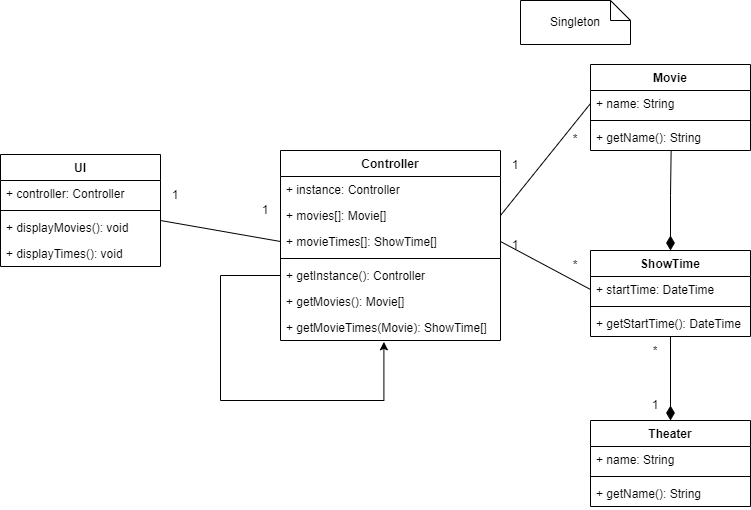

The diagram above was exported from draw.io. Its source (the exported page's mxGraphModel, read from the mxfile embedded in the PNG):
<mxGraphModel dx="716" dy="667" grid="1" gridSize="10" guides="1" tooltips="1" connect="1" arrows="1" fold="1" page="1" pageScale="1" pageWidth="850" pageHeight="1100" math="0" shadow="0">
  <root>
    <mxCell id="0" />
    <mxCell id="1" parent="0" />
    <mxCell id="GsmXdlGjP9EwQKq1_DZw-1" value="UI" style="swimlane;fontStyle=1;align=center;verticalAlign=top;childLayout=stackLayout;horizontal=1;startSize=26;horizontalStack=0;resizeParent=1;resizeParentMax=0;resizeLast=0;collapsible=1;marginBottom=0;" parent="1" vertex="1">
      <mxGeometry x="10" y="244" width="160" height="112" as="geometry" />
    </mxCell>
    <mxCell id="GsmXdlGjP9EwQKq1_DZw-2" value="+ controller: Controller" style="text;strokeColor=none;fillColor=none;align=left;verticalAlign=top;spacingLeft=4;spacingRight=4;overflow=hidden;rotatable=0;points=[[0,0.5],[1,0.5]];portConstraint=eastwest;" parent="GsmXdlGjP9EwQKq1_DZw-1" vertex="1">
      <mxGeometry y="26" width="160" height="26" as="geometry" />
    </mxCell>
    <mxCell id="GsmXdlGjP9EwQKq1_DZw-3" value="" style="line;strokeWidth=1;fillColor=none;align=left;verticalAlign=middle;spacingTop=-1;spacingLeft=3;spacingRight=3;rotatable=0;labelPosition=right;points=[];portConstraint=eastwest;" parent="GsmXdlGjP9EwQKq1_DZw-1" vertex="1">
      <mxGeometry y="52" width="160" height="8" as="geometry" />
    </mxCell>
    <mxCell id="GsmXdlGjP9EwQKq1_DZw-4" value="+ displayMovies(): void" style="text;strokeColor=none;fillColor=none;align=left;verticalAlign=top;spacingLeft=4;spacingRight=4;overflow=hidden;rotatable=0;points=[[0,0.5],[1,0.5]];portConstraint=eastwest;" parent="GsmXdlGjP9EwQKq1_DZw-1" vertex="1">
      <mxGeometry y="60" width="160" height="26" as="geometry" />
    </mxCell>
    <mxCell id="GsmXdlGjP9EwQKq1_DZw-23" value="+ displayTimes(): void" style="text;strokeColor=none;fillColor=none;align=left;verticalAlign=top;spacingLeft=4;spacingRight=4;overflow=hidden;rotatable=0;points=[[0,0.5],[1,0.5]];portConstraint=eastwest;" parent="GsmXdlGjP9EwQKq1_DZw-1" vertex="1">
      <mxGeometry y="86" width="160" height="26" as="geometry" />
    </mxCell>
    <mxCell id="GsmXdlGjP9EwQKq1_DZw-5" value="Controller" style="swimlane;fontStyle=1;align=center;verticalAlign=top;childLayout=stackLayout;horizontal=1;startSize=26;horizontalStack=0;resizeParent=1;resizeParentMax=0;resizeLast=0;collapsible=1;marginBottom=0;" parent="1" vertex="1">
      <mxGeometry x="290" y="240" width="220" height="190" as="geometry" />
    </mxCell>
    <mxCell id="PdQo2La2KeJtPN9isoOh-2" value="+ instance: Controller" style="text;strokeColor=none;fillColor=none;align=left;verticalAlign=top;spacingLeft=4;spacingRight=4;overflow=hidden;rotatable=0;points=[[0,0.5],[1,0.5]];portConstraint=eastwest;" vertex="1" parent="GsmXdlGjP9EwQKq1_DZw-5">
      <mxGeometry y="26" width="220" height="26" as="geometry" />
    </mxCell>
    <mxCell id="GsmXdlGjP9EwQKq1_DZw-6" value="+ movies[]: Movie[]" style="text;strokeColor=none;fillColor=none;align=left;verticalAlign=top;spacingLeft=4;spacingRight=4;overflow=hidden;rotatable=0;points=[[0,0.5],[1,0.5]];portConstraint=eastwest;" parent="GsmXdlGjP9EwQKq1_DZw-5" vertex="1">
      <mxGeometry y="52" width="220" height="26" as="geometry" />
    </mxCell>
    <mxCell id="GsmXdlGjP9EwQKq1_DZw-22" value="+ movieTimes[]: ShowTime[]" style="text;strokeColor=none;fillColor=none;align=left;verticalAlign=top;spacingLeft=4;spacingRight=4;overflow=hidden;rotatable=0;points=[[0,0.5],[1,0.5]];portConstraint=eastwest;" parent="GsmXdlGjP9EwQKq1_DZw-5" vertex="1">
      <mxGeometry y="78" width="220" height="26" as="geometry" />
    </mxCell>
    <mxCell id="GsmXdlGjP9EwQKq1_DZw-7" value="" style="line;strokeWidth=1;fillColor=none;align=left;verticalAlign=middle;spacingTop=-1;spacingLeft=3;spacingRight=3;rotatable=0;labelPosition=right;points=[];portConstraint=eastwest;" parent="GsmXdlGjP9EwQKq1_DZw-5" vertex="1">
      <mxGeometry y="104" width="220" height="8" as="geometry" />
    </mxCell>
    <mxCell id="PdQo2La2KeJtPN9isoOh-1" value="+ getInstance(): Controller" style="text;strokeColor=none;fillColor=none;align=left;verticalAlign=top;spacingLeft=4;spacingRight=4;overflow=hidden;rotatable=0;points=[[0,0.5],[1,0.5]];portConstraint=eastwest;" vertex="1" parent="GsmXdlGjP9EwQKq1_DZw-5">
      <mxGeometry y="112" width="220" height="26" as="geometry" />
    </mxCell>
    <mxCell id="GsmXdlGjP9EwQKq1_DZw-8" value="+ getMovies(): Movie[]" style="text;strokeColor=none;fillColor=none;align=left;verticalAlign=top;spacingLeft=4;spacingRight=4;overflow=hidden;rotatable=0;points=[[0,0.5],[1,0.5]];portConstraint=eastwest;" parent="GsmXdlGjP9EwQKq1_DZw-5" vertex="1">
      <mxGeometry y="138" width="220" height="26" as="geometry" />
    </mxCell>
    <mxCell id="GsmXdlGjP9EwQKq1_DZw-17" value="+ getMovieTimes(Movie): ShowTime[] " style="text;strokeColor=none;fillColor=none;align=left;verticalAlign=top;spacingLeft=4;spacingRight=4;overflow=hidden;rotatable=0;points=[[0,0.5],[1,0.5]];portConstraint=eastwest;" parent="GsmXdlGjP9EwQKq1_DZw-5" vertex="1">
      <mxGeometry y="164" width="220" height="26" as="geometry" />
    </mxCell>
    <mxCell id="PdQo2La2KeJtPN9isoOh-4" style="edgeStyle=orthogonalEdgeStyle;rounded=0;orthogonalLoop=1;jettySize=auto;html=1;exitX=0;exitY=0.5;exitDx=0;exitDy=0;entryX=0.47;entryY=1.051;entryDx=0;entryDy=0;entryPerimeter=0;" edge="1" parent="GsmXdlGjP9EwQKq1_DZw-5" source="PdQo2La2KeJtPN9isoOh-1" target="GsmXdlGjP9EwQKq1_DZw-17">
      <mxGeometry relative="1" as="geometry">
        <mxPoint x="100" y="320" as="targetPoint" />
        <Array as="points">
          <mxPoint x="-60" y="125" />
          <mxPoint x="-60" y="250" />
          <mxPoint x="103" y="250" />
        </Array>
      </mxGeometry>
    </mxCell>
    <mxCell id="GsmXdlGjP9EwQKq1_DZw-9" value="Movie" style="swimlane;fontStyle=1;align=center;verticalAlign=top;childLayout=stackLayout;horizontal=1;startSize=26;horizontalStack=0;resizeParent=1;resizeParentMax=0;resizeLast=0;collapsible=1;marginBottom=0;" parent="1" vertex="1">
      <mxGeometry x="600" y="154" width="160" height="86" as="geometry" />
    </mxCell>
    <mxCell id="GsmXdlGjP9EwQKq1_DZw-10" value="+ name: String" style="text;strokeColor=none;fillColor=none;align=left;verticalAlign=top;spacingLeft=4;spacingRight=4;overflow=hidden;rotatable=0;points=[[0,0.5],[1,0.5]];portConstraint=eastwest;" parent="GsmXdlGjP9EwQKq1_DZw-9" vertex="1">
      <mxGeometry y="26" width="160" height="26" as="geometry" />
    </mxCell>
    <mxCell id="GsmXdlGjP9EwQKq1_DZw-11" value="" style="line;strokeWidth=1;fillColor=none;align=left;verticalAlign=middle;spacingTop=-1;spacingLeft=3;spacingRight=3;rotatable=0;labelPosition=right;points=[];portConstraint=eastwest;" parent="GsmXdlGjP9EwQKq1_DZw-9" vertex="1">
      <mxGeometry y="52" width="160" height="8" as="geometry" />
    </mxCell>
    <mxCell id="GsmXdlGjP9EwQKq1_DZw-12" value="+ getName(): String" style="text;strokeColor=none;fillColor=none;align=left;verticalAlign=top;spacingLeft=4;spacingRight=4;overflow=hidden;rotatable=0;points=[[0,0.5],[1,0.5]];portConstraint=eastwest;" parent="GsmXdlGjP9EwQKq1_DZw-9" vertex="1">
      <mxGeometry y="60" width="160" height="26" as="geometry" />
    </mxCell>
    <mxCell id="wiLdzVd2mo_MSJyITgHf-1" style="edgeStyle=orthogonalEdgeStyle;rounded=0;orthogonalLoop=1;jettySize=auto;html=1;exitX=0.5;exitY=0;exitDx=0;exitDy=0;entryX=0.504;entryY=0.987;entryDx=0;entryDy=0;entryPerimeter=0;endArrow=none;endFill=0;startArrow=diamondThin;startFill=1;startSize=12;" parent="1" source="GsmXdlGjP9EwQKq1_DZw-13" target="GsmXdlGjP9EwQKq1_DZw-12" edge="1">
      <mxGeometry relative="1" as="geometry" />
    </mxCell>
    <mxCell id="GsmXdlGjP9EwQKq1_DZw-13" value="ShowTime" style="swimlane;fontStyle=1;align=center;verticalAlign=top;childLayout=stackLayout;horizontal=1;startSize=26;horizontalStack=0;resizeParent=1;resizeParentMax=0;resizeLast=0;collapsible=1;marginBottom=0;" parent="1" vertex="1">
      <mxGeometry x="600" y="340" width="160" height="86" as="geometry" />
    </mxCell>
    <mxCell id="GsmXdlGjP9EwQKq1_DZw-14" value="+ startTime: DateTime" style="text;strokeColor=none;fillColor=none;align=left;verticalAlign=top;spacingLeft=4;spacingRight=4;overflow=hidden;rotatable=0;points=[[0,0.5],[1,0.5]];portConstraint=eastwest;" parent="GsmXdlGjP9EwQKq1_DZw-13" vertex="1">
      <mxGeometry y="26" width="160" height="26" as="geometry" />
    </mxCell>
    <mxCell id="GsmXdlGjP9EwQKq1_DZw-15" value="" style="line;strokeWidth=1;fillColor=none;align=left;verticalAlign=middle;spacingTop=-1;spacingLeft=3;spacingRight=3;rotatable=0;labelPosition=right;points=[];portConstraint=eastwest;" parent="GsmXdlGjP9EwQKq1_DZw-13" vertex="1">
      <mxGeometry y="52" width="160" height="8" as="geometry" />
    </mxCell>
    <mxCell id="GsmXdlGjP9EwQKq1_DZw-16" value="+ getStartTime(): DateTime" style="text;strokeColor=none;fillColor=none;align=left;verticalAlign=top;spacingLeft=4;spacingRight=4;overflow=hidden;rotatable=0;points=[[0,0.5],[1,0.5]];portConstraint=eastwest;" parent="GsmXdlGjP9EwQKq1_DZw-13" vertex="1">
      <mxGeometry y="60" width="160" height="26" as="geometry" />
    </mxCell>
    <mxCell id="GsmXdlGjP9EwQKq1_DZw-24" value="" style="endArrow=none;html=1;rounded=0;entryX=0;entryY=0.5;entryDx=0;entryDy=0;" parent="1" target="GsmXdlGjP9EwQKq1_DZw-22" edge="1">
      <mxGeometry width="50" height="50" relative="1" as="geometry">
        <mxPoint x="170" y="310" as="sourcePoint" />
        <mxPoint x="430" y="350" as="targetPoint" />
      </mxGeometry>
    </mxCell>
    <mxCell id="GsmXdlGjP9EwQKq1_DZw-25" value="" style="endArrow=none;html=1;rounded=0;entryX=1;entryY=0.5;entryDx=0;entryDy=0;exitX=0;exitY=0.5;exitDx=0;exitDy=0;" parent="1" source="GsmXdlGjP9EwQKq1_DZw-10" target="GsmXdlGjP9EwQKq1_DZw-6" edge="1">
      <mxGeometry width="50" height="50" relative="1" as="geometry">
        <mxPoint x="530" y="300" as="sourcePoint" />
        <mxPoint x="450" y="320" as="targetPoint" />
      </mxGeometry>
    </mxCell>
    <mxCell id="GsmXdlGjP9EwQKq1_DZw-26" value="" style="endArrow=none;html=1;rounded=0;entryX=0;entryY=0.5;entryDx=0;entryDy=0;exitX=1;exitY=0.5;exitDx=0;exitDy=0;" parent="1" source="GsmXdlGjP9EwQKq1_DZw-22" target="GsmXdlGjP9EwQKq1_DZw-14" edge="1">
      <mxGeometry width="50" height="50" relative="1" as="geometry">
        <mxPoint x="400" y="370" as="sourcePoint" />
        <mxPoint x="450" y="320" as="targetPoint" />
      </mxGeometry>
    </mxCell>
    <mxCell id="GsmXdlGjP9EwQKq1_DZw-33" style="edgeStyle=orthogonalEdgeStyle;rounded=0;orthogonalLoop=1;jettySize=auto;html=1;exitX=0.5;exitY=0;exitDx=0;exitDy=0;entryX=0.5;entryY=0.987;entryDx=0;entryDy=0;entryPerimeter=0;endArrow=none;endFill=0;startArrow=diamondThin;startFill=1;startSize=12;" parent="1" source="GsmXdlGjP9EwQKq1_DZw-28" target="GsmXdlGjP9EwQKq1_DZw-16" edge="1">
      <mxGeometry relative="1" as="geometry" />
    </mxCell>
    <mxCell id="GsmXdlGjP9EwQKq1_DZw-28" value="Theater" style="swimlane;fontStyle=1;align=center;verticalAlign=top;childLayout=stackLayout;horizontal=1;startSize=26;horizontalStack=0;resizeParent=1;resizeParentMax=0;resizeLast=0;collapsible=1;marginBottom=0;" parent="1" vertex="1">
      <mxGeometry x="600" y="510" width="160" height="86" as="geometry" />
    </mxCell>
    <mxCell id="GsmXdlGjP9EwQKq1_DZw-29" value="+ name: String" style="text;strokeColor=none;fillColor=none;align=left;verticalAlign=top;spacingLeft=4;spacingRight=4;overflow=hidden;rotatable=0;points=[[0,0.5],[1,0.5]];portConstraint=eastwest;" parent="GsmXdlGjP9EwQKq1_DZw-28" vertex="1">
      <mxGeometry y="26" width="160" height="26" as="geometry" />
    </mxCell>
    <mxCell id="GsmXdlGjP9EwQKq1_DZw-30" value="" style="line;strokeWidth=1;fillColor=none;align=left;verticalAlign=middle;spacingTop=-1;spacingLeft=3;spacingRight=3;rotatable=0;labelPosition=right;points=[];portConstraint=eastwest;" parent="GsmXdlGjP9EwQKq1_DZw-28" vertex="1">
      <mxGeometry y="52" width="160" height="8" as="geometry" />
    </mxCell>
    <mxCell id="GsmXdlGjP9EwQKq1_DZw-31" value="+ getName(): String" style="text;strokeColor=none;fillColor=none;align=left;verticalAlign=top;spacingLeft=4;spacingRight=4;overflow=hidden;rotatable=0;points=[[0,0.5],[1,0.5]];portConstraint=eastwest;" parent="GsmXdlGjP9EwQKq1_DZw-28" vertex="1">
      <mxGeometry y="60" width="160" height="26" as="geometry" />
    </mxCell>
    <mxCell id="GsmXdlGjP9EwQKq1_DZw-34" value="Singleton" style="shape=note;size=20;whiteSpace=wrap;html=1;" parent="1" vertex="1">
      <mxGeometry x="530" y="90" width="110" height="44" as="geometry" />
    </mxCell>
    <mxCell id="V4748JtzMKaiMCHWGPis-2" value="1" style="text;html=1;strokeColor=none;fillColor=none;align=center;verticalAlign=middle;whiteSpace=wrap;rounded=0;" parent="1" vertex="1">
      <mxGeometry x="170" y="270" width="30" height="30" as="geometry" />
    </mxCell>
    <mxCell id="V4748JtzMKaiMCHWGPis-3" value="1" style="text;html=1;strokeColor=none;fillColor=none;align=center;verticalAlign=middle;whiteSpace=wrap;rounded=0;" parent="1" vertex="1">
      <mxGeometry x="260" y="285" width="30" height="30" as="geometry" />
    </mxCell>
    <mxCell id="V4748JtzMKaiMCHWGPis-4" value="1" style="text;html=1;strokeColor=none;fillColor=none;align=center;verticalAlign=middle;whiteSpace=wrap;rounded=0;" parent="1" vertex="1">
      <mxGeometry x="510" y="320" width="30" height="30" as="geometry" />
    </mxCell>
    <mxCell id="V4748JtzMKaiMCHWGPis-5" value="1" style="text;html=1;strokeColor=none;fillColor=none;align=center;verticalAlign=middle;whiteSpace=wrap;rounded=0;" parent="1" vertex="1">
      <mxGeometry x="510" y="240" width="30" height="30" as="geometry" />
    </mxCell>
    <mxCell id="V4748JtzMKaiMCHWGPis-6" value="*" style="text;html=1;strokeColor=none;fillColor=none;align=center;verticalAlign=middle;whiteSpace=wrap;rounded=0;" parent="1" vertex="1">
      <mxGeometry x="570" y="340" width="30" height="30" as="geometry" />
    </mxCell>
    <mxCell id="V4748JtzMKaiMCHWGPis-7" value="*" style="text;html=1;strokeColor=none;fillColor=none;align=center;verticalAlign=middle;whiteSpace=wrap;rounded=0;" parent="1" vertex="1">
      <mxGeometry x="570" y="214" width="30" height="30" as="geometry" />
    </mxCell>
    <mxCell id="V4748JtzMKaiMCHWGPis-8" value="*" style="text;html=1;strokeColor=none;fillColor=none;align=center;verticalAlign=middle;whiteSpace=wrap;rounded=0;" parent="1" vertex="1">
      <mxGeometry x="650" y="426" width="30" height="30" as="geometry" />
    </mxCell>
    <mxCell id="V4748JtzMKaiMCHWGPis-9" value="1" style="text;html=1;strokeColor=none;fillColor=none;align=center;verticalAlign=middle;whiteSpace=wrap;rounded=0;" parent="1" vertex="1">
      <mxGeometry x="650" y="480" width="30" height="30" as="geometry" />
    </mxCell>
  </root>
</mxGraphModel>